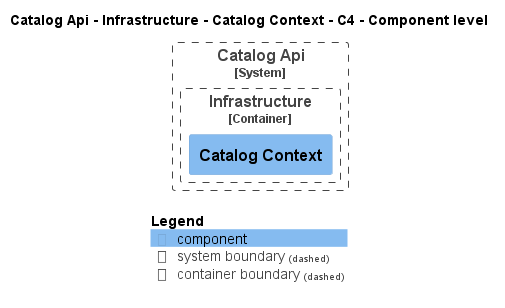

The diagram above was rendered by PlantUML. Its source (embedded in the PNG):
@startuml
!pragma layout smetana
!include ..\..\..\..\..\..\..\..\..\.c4s\C4_Component.puml

AddElementTag("c4interflow:lifecycle:new", $bgColor=green, $fontColor=#ffffff, $borderColor=green, $shadowing="False")
AddElementTag("c4interflow:lifecycle:changed", $bgColor=orange, $fontColor=#ffffff, $borderColor=orange, $shadowing="False")
AddElementTag("c4interflow:lifecycle:removed", $bgColor=red, $fontColor=#ffffff, $borderColor=red, $shadowing="False")

AddRelTag("c4interflow:lifecycle:new", $textColor=green, $lineColor=green)
AddRelTag("c4interflow:lifecycle:changed", $textColor=orange, $lineColor=orange)
AddRelTag("c4interflow:lifecycle:removed", $textColor=red, $lineColor=red)

SHOW_PERSON_PORTRAIT()
LAYOUT_TOP_DOWN()

skinparam linetype polyline

title Catalog Api - Infrastructure - Catalog Context - C4 - Component level


System_Boundary(dotnet.eShop.Architecture.SoftwareSystems.CatalogApi, "Catalog Api") {
    
Container_Boundary(dotnet.eShop.Architecture.SoftwareSystems.CatalogApi.Containers.Infrastructure, "Infrastructure") {
    Component(dotnet.eShop.Architecture.SoftwareSystems.CatalogApi.Containers.Infrastructure.Components.CatalogContext, "Catalog Context", "", "")
}
}



SHOW_LEGEND()
@enduml